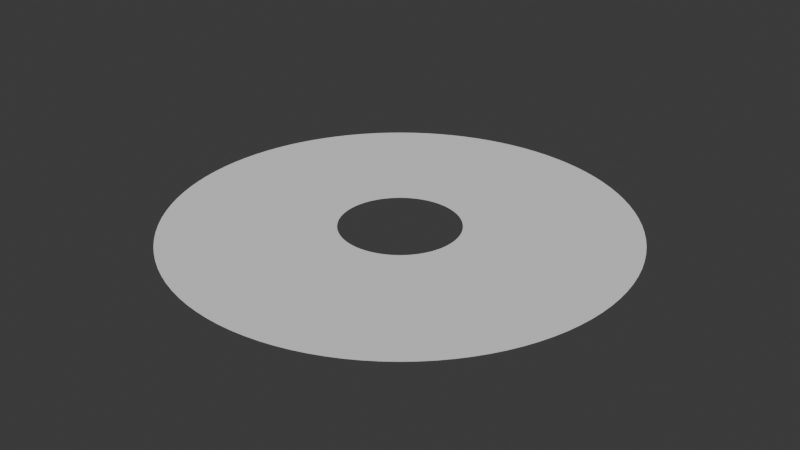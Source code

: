 # Source: AuraDisc.blend  (saved by Blender 4.2.66; exported with 4.5.12 LTS)
import bpy
from mathutils import Matrix  # noqa: F401  (used for matrix-valued properties, if any)

bpy.ops.wm.read_factory_settings(use_empty=True)
scene = bpy.context.scene
scene.name = 'Scene'

# ---- collections
col_collection = bpy.data.collections.new('Collection'); scene.collection.children.link(col_collection)

# ---- world
world_world = bpy.data.worlds.new('World'); scene.world = world_world
world_world.use_nodes = True; world_world.node_tree.nodes.clear()
_N = world_world.node_tree.nodes; _L = world_world.node_tree.links
n0 = _N.new('ShaderNodeOutputWorld'); n0.name = 'World Output'; n0.location = (300, 300)
n1 = _N.new('ShaderNodeBackground'); n1.name = 'Background'; n1.location = (10, 300)
n1.inputs[0].default_value = (0.05088, 0.05088, 0.05088, 1.0)
_L.new(n1.outputs[0], n0.inputs[0])
n0.is_active_output = True
world_world.color = (0.05088, 0.05088, 0.05088)
world_world.sun_shadow_jitter_overblur = 0.0

# ---- meshes
me_cylinder_001 = bpy.data.meshes.new('Cylinder.001')
me_cylinder_001.from_pydata([(0.0, 1.0, 0.0), (0.06279, 0.998, 0.0), (0.1253, 0.9921, 0.0), (0.1874, 0.9823, 0.0), (0.2487, 0.9686, 0.0), (0.309, 0.9511, 0.0), (0.3681, 0.9298, 0.0), (0.4258, 0.9048, 0.0), (0.4818, 0.8763, 0.0), (0.5358, 0.8443, 0.0), (0.5878, 0.809, 0.0), (0.6374, 0.7705, 0.0), (0.6845, 0.729, 0.0), (0.729, 0.6845, 0.0), (0.7705, 0.6374, 0.0), (0.809, 0.5878, 0.0), (0.8443, 0.5358, 0.0), (0.8763, 0.4818, 0.0), (0.9048, 0.4258, 0.0), (0.9298, 0.3681, 0.0), (0.9511, 0.309, 0.0), (0.9686, 0.2487, 0.0), (0.9823, 0.1874, 0.0), (0.9921, 0.1253, 0.0), (0.998, 0.06279, 0.0), (1.0, 0.0, 0.0), (0.998, -0.06279, 0.0), (0.9921, -0.1253, 0.0), (0.9823, -0.1874, 0.0), (0.9686, -0.2487, 0.0), (0.9511, -0.309, 0.0), (0.9298, -0.3681, 0.0), (0.9048, -0.4258, 0.0), (0.8763, -0.4818, 0.0), (0.8443, -0.5358, 0.0), (0.809, -0.5878, 0.0), (0.7705, -0.6374, 0.0), (0.729, -0.6845, 0.0), (0.6845, -0.729, 0.0), (0.6374, -0.7705, 0.0), (0.5878, -0.809, 0.0), (0.5358, -0.8443, 0.0), (0.4818, -0.8763, 0.0), (0.4258, -0.9048, 0.0), (0.3681, -0.9298, 0.0), (0.309, -0.9511, 0.0), (0.2487, -0.9686, 0.0), (0.1874, -0.9823, 0.0), (0.1253, -0.9921, 0.0), (0.06279, -0.998, 0.0), (0.0, -1.0, 0.0), (-0.06279, -0.998, 0.0), (-0.1253, -0.9921, 0.0), (-0.1874, -0.9823, 0.0), (-0.2487, -0.9686, 0.0), (-0.309, -0.9511, 0.0), (-0.3681, -0.9298, 0.0), (-0.4258, -0.9048, 0.0), (-0.4818, -0.8763, 0.0), (-0.5358, -0.8443, 0.0), (-0.5878, -0.809, 0.0), (-0.6374, -0.7705, 0.0), (-0.6845, -0.729, 0.0), (-0.729, -0.6845, 0.0), (-0.7705, -0.6374, 0.0), (-0.809, -0.5878, 0.0), (-0.8443, -0.5358, 0.0), (-0.8763, -0.4818, 0.0), (-0.9048, -0.4258, 0.0), (-0.9298, -0.3681, 0.0), (-0.9511, -0.309, 0.0), (-0.9686, -0.2487, 0.0), (-0.9823, -0.1874, 0.0), (-0.9921, -0.1253, 0.0), (-0.998, -0.06279, 0.0), (-1.0, 0.0, 0.0), (-0.998, 0.06279, 0.0), (-0.9921, 0.1253, 0.0), (-0.9823, 0.1874, 0.0), (-0.9686, 0.2487, 0.0), (-0.9511, 0.309, 0.0), (-0.9298, 0.3681, 0.0), (-0.9048, 0.4258, 0.0), (-0.8763, 0.4818, 0.0), (-0.8443, 0.5358, 0.0), (-0.809, 0.5878, 0.0), (-0.7705, 0.6374, 0.0), (-0.729, 0.6845, 0.0), (-0.6845, 0.729, 0.0), (-0.6374, 0.7705, 0.0), (-0.5878, 0.809, 0.0), (-0.5358, 0.8443, 0.0), (-0.4818, 0.8763, 0.0), (-0.4258, 0.9048, 0.0), (-0.3681, 0.9298, 0.0), (-0.309, 0.9511, 0.0), (-0.2487, 0.9686, 0.0), (-0.1874, 0.9823, 0.0), (-0.1253, 0.9921, 0.0), (-0.06279, 0.998, 0.0), (0.01632, 0.2593, 0.0), (0.0, 0.2599, 0.0), (0.03257, 0.2578, 0.0), (0.04869, 0.2553, 0.0), (0.06462, 0.2517, 0.0), (0.0803, 0.2471, 0.0), (0.09566, 0.2416, 0.0), (0.1106, 0.2351, 0.0), (0.1252, 0.2277, 0.0), (0.1392, 0.2194, 0.0), (0.1527, 0.2102, 0.0), (0.1656, 0.2002, 0.0), (0.1779, 0.1894, 0.0), (0.1894, 0.1779, 0.0), (0.2002, 0.1656, 0.0), (0.2102, 0.1527, 0.0), (0.2194, 0.1392, 0.0), (0.2277, 0.1252, 0.0), (0.2351, 0.1106, 0.0), (0.2416, 0.09566, 0.0), (0.2471, 0.0803, 0.0), (0.2517, 0.06462, 0.0), (0.2553, 0.04869, 0.0), (0.2578, 0.03257, 0.0), (0.2593, 0.01632, 0.0), (0.2599, 0.0, 0.0), (0.2593, -0.01632, 0.0), (0.2578, -0.03257, 0.0), (0.2553, -0.04869, 0.0), (0.2517, -0.06462, 0.0), (0.2471, -0.0803, 0.0), (0.2416, -0.09566, 0.0), (0.2351, -0.1106, 0.0), (0.2277, -0.1252, 0.0), (0.2194, -0.1392, 0.0), (0.2102, -0.1527, 0.0), (0.2002, -0.1656, 0.0), (0.1894, -0.1779, 0.0), (0.1779, -0.1894, 0.0), (0.1656, -0.2002, 0.0), (0.1527, -0.2102, 0.0), (0.1392, -0.2194, 0.0), (0.1252, -0.2277, 0.0), (0.1106, -0.2351, 0.0), (0.09566, -0.2416, 0.0), (0.0803, -0.2471, 0.0), (0.06462, -0.2517, 0.0), (0.04869, -0.2553, 0.0), (0.03257, -0.2578, 0.0), (0.01632, -0.2593, 0.0), (0.0, -0.2599, 0.0), (-0.01632, -0.2593, 0.0), (-0.03257, -0.2578, 0.0), (-0.04869, -0.2553, 0.0), (-0.06462, -0.2517, 0.0), (-0.0803, -0.2471, 0.0), (-0.09566, -0.2416, 0.0), (-0.1106, -0.2351, 0.0), (-0.1252, -0.2277, 0.0), (-0.1392, -0.2194, 0.0), (-0.1527, -0.2102, 0.0), (-0.1656, -0.2002, 0.0), (-0.1779, -0.1894, 0.0), (-0.1894, -0.1779, 0.0), (-0.2002, -0.1656, 0.0), (-0.2102, -0.1527, 0.0), (-0.2194, -0.1392, 0.0), (-0.2277, -0.1252, 0.0), (-0.2351, -0.1106, 0.0), (-0.2416, -0.09566, 0.0), (-0.2471, -0.0803, 0.0), (-0.2517, -0.06462, 0.0), (-0.2553, -0.04869, 0.0), (-0.2578, -0.03257, 0.0), (-0.2593, -0.01632, 0.0), (-0.2599, 0.0, 0.0), (-0.2593, 0.01632, 0.0), (-0.2578, 0.03257, 0.0), (-0.2553, 0.04869, 0.0), (-0.2517, 0.06462, 0.0), (-0.2471, 0.0803, 0.0), (-0.2416, 0.09566, 0.0), (-0.2351, 0.1106, 0.0), (-0.2277, 0.1252, 0.0), (-0.2194, 0.1392, 0.0), (-0.2102, 0.1527, 0.0), (-0.2002, 0.1656, 0.0), (-0.1894, 0.1779, 0.0), (-0.1779, 0.1894, 0.0), (-0.1656, 0.2002, 0.0), (-0.1527, 0.2102, 0.0), (-0.1392, 0.2194, 0.0), (-0.1252, 0.2277, 0.0), (-0.1106, 0.2351, 0.0), (-0.09566, 0.2416, 0.0), (-0.0803, 0.2471, 0.0), (-0.06462, 0.2517, 0.0), (-0.04869, 0.2553, 0.0), (-0.03257, 0.2578, 0.0), (-0.01632, 0.2593, 0.0)], [], [(101, 100, 1, 0), (100, 102, 2, 1), (102, 103, 3, 2), (103, 104, 4, 3), (104, 105, 5, 4), (105, 106, 6, 5), (106, 107, 7, 6), (107, 108, 8, 7), (108, 109, 9, 8), (109, 110, 10, 9), (110, 111, 11, 10), (111, 112, 12, 11), (112, 113, 13, 12), (113, 114, 14, 13), (114, 115, 15, 14), (115, 116, 16, 15), (116, 117, 17, 16), (117, 118, 18, 17), (118, 119, 19, 18), (119, 120, 20, 19), (120, 121, 21, 20), (121, 122, 22, 21), (122, 123, 23, 22), (123, 124, 24, 23), (124, 125, 25, 24), (125, 126, 26, 25), (126, 127, 27, 26), (127, 128, 28, 27), (128, 129, 29, 28), (129, 130, 30, 29), (130, 131, 31, 30), (131, 132, 32, 31), (132, 133, 33, 32), (133, 134, 34, 33), (134, 135, 35, 34), (135, 136, 36, 35), (136, 137, 37, 36), (137, 138, 38, 37), (138, 139, 39, 38), (139, 140, 40, 39), (140, 141, 41, 40), (141, 142, 42, 41), (142, 143, 43, 42), (143, 144, 44, 43), (144, 145, 45, 44), (145, 146, 46, 45), (146, 147, 47, 46), (147, 148, 48, 47), (148, 149, 49, 48), (149, 150, 50, 49), (150, 151, 51, 50), (151, 152, 52, 51), (152, 153, 53, 52), (153, 154, 54, 53), (154, 155, 55, 54), (155, 156, 56, 55), (156, 157, 57, 56), (157, 158, 58, 57), (158, 159, 59, 58), (159, 160, 60, 59), (160, 161, 61, 60), (161, 162, 62, 61), (162, 163, 63, 62), (163, 164, 64, 63), (164, 165, 65, 64), (165, 166, 66, 65), (166, 167, 67, 66), (167, 168, 68, 67), (168, 169, 69, 68), (169, 170, 70, 69), (170, 171, 71, 70), (171, 172, 72, 71), (172, 173, 73, 72), (173, 174, 74, 73), (174, 175, 75, 74), (175, 176, 76, 75), (176, 177, 77, 76), (177, 178, 78, 77), (178, 179, 79, 78), (179, 180, 80, 79), (180, 181, 81, 80), (181, 182, 82, 81), (182, 183, 83, 82), (183, 184, 84, 83), (184, 185, 85, 84), (185, 186, 86, 85), (186, 187, 87, 86), (187, 188, 88, 87), (188, 189, 89, 88), (189, 190, 90, 89), (190, 191, 91, 90), (191, 192, 92, 91), (192, 193, 93, 92), (193, 194, 94, 93), (194, 195, 95, 94), (195, 196, 96, 95), (196, 197, 97, 96), (197, 198, 98, 97), (198, 199, 99, 98), (199, 101, 0, 99)])
_uv = me_cylinder_001.uv_layers.new(name='UVMap')
_uv.uv.foreach_set('vector', [0.002963, 0.001452, 0.01294, 0.001452, 0.01395, 0.9979, 0.004026, 0.9979, 0.01294, 0.001452, 0.02291, 0.001452, 0.02387, 0.9979, 0.01395, 0.9979, 0.02291, 0.001452, 0.03288, 0.001452, 0.03379, 0.9979, 0.02387, 0.9979, 0.03288, 0.001452, 0.04286, 0.001452, 0.04371, 0.9979, 0.03379, 0.9979, 0.04286, 0.001452, 0.05283, 0.001452, 0.05363, 0.9979, 0.04371, 0.9979, 0.05283, 0.001452, 0.0628, 0.001452, 0.06355, 0.9979, 0.05363, 0.9979, 0.0628, 0.001452, 0.07278, 0.001452, 0.07347, 0.9979, 0.06355, 0.9979, 0.07278, 0.001452, 0.08275, 0.001452, 0.08339, 0.9979, 0.07347, 0.9979, 0.08275, 0.001452, 0.09272, 0.001452, 0.09331, 0.9979, 0.08339, 0.9979, 0.09272, 0.001452, 0.1027, 0.001452, 0.1032, 0.9979, 0.09331, 0.9979, 0.1027, 0.001452, 0.1127, 0.001452, 0.1131, 0.9979, 0.1032, 0.9979, 0.1127, 0.001452, 0.1226, 0.001452, 0.1231, 0.9979, 0.1131, 0.9979, 0.1226, 0.001452, 0.1326, 0.001452, 0.133, 0.9979, 0.1231, 0.9979, 0.1326, 0.001452, 0.1426, 0.001452, 0.1429, 0.9979, 0.133, 0.9979, 0.1426, 0.001452, 0.1526, 0.001452, 0.1528, 0.9979, 0.1429, 0.9979, 0.1526, 0.001452, 0.1625, 0.001452, 0.1627, 0.9979, 0.1528, 0.9979, 0.1625, 0.001452, 0.1725, 0.001452, 0.1727, 0.9979, 0.1627, 0.9979, 0.1725, 0.001452, 0.1825, 0.001452, 0.1826, 0.9979, 0.1727, 0.9979, 0.1825, 0.001452, 0.1925, 0.001452, 0.1925, 0.9979, 0.1826, 0.9979, 0.1925, 0.001452, 0.2024, 0.001452, 0.2024, 0.9979, 0.1925, 0.9979, 0.2024, 0.001452, 0.2124, 0.001452, 0.2123, 0.9979, 0.2024, 0.9979, 0.2124, 0.001452, 0.2224, 0.001452, 0.2223, 0.9979, 0.2123, 0.9979, 0.2224, 0.001452, 0.2323, 0.001452, 0.2322, 0.9979, 0.2223, 0.9979, 0.2323, 0.001452, 0.2423, 0.001452, 0.2421, 0.9979, 0.2322, 0.9979, 0.2423, 0.001452, 0.2523, 0.001452, 0.252, 0.9979, 0.2421, 0.9979, 0.2523, 0.001452, 0.2623, 0.001452, 0.2619, 0.9979, 0.252, 0.9979, 0.2623, 0.001452, 0.2722, 0.001452, 0.2719, 0.9979, 0.2619, 0.9979, 0.2722, 0.001452, 0.2822, 0.001452, 0.2818, 0.9979, 0.2719, 0.9979, 0.2822, 0.001452, 0.2922, 0.001452, 0.2917, 0.9979, 0.2818, 0.9979, 0.2922, 0.001452, 0.3022, 0.001452, 0.3016, 0.9979, 0.2917, 0.9979, 0.3022, 0.001452, 0.3121, 0.001452, 0.3115, 0.9979, 0.3016, 0.9979, 0.3121, 0.001452, 0.3221, 0.001452, 0.3215, 0.9979, 0.3115, 0.9979, 0.3221, 0.001452, 0.3321, 0.001452, 0.3314, 0.9979, 0.3215, 0.9979, 0.3321, 0.001452, 0.3421, 0.001452, 0.3413, 0.9979, 0.3314, 0.9979, 0.3421, 0.001452, 0.352, 0.001452, 0.3512, 0.9979, 0.3413, 0.9979, 0.352, 0.001452, 0.362, 0.001452, 0.3611, 0.9979, 0.3512, 0.9979, 0.362, 0.001452, 0.372, 0.001452, 0.3711, 0.9979, 0.3611, 0.9979, 0.372, 0.001452, 0.3819, 0.001452, 0.381, 0.9979, 0.3711, 0.9979, 0.3819, 0.001452, 0.3919, 0.001452, 0.3909, 0.9979, 0.381, 0.9979, 0.3919, 0.001452, 0.4019, 0.001452, 0.4008, 0.9979, 0.3909, 0.9979, 0.4019, 0.001452, 0.4119, 0.001452, 0.4107, 0.9979, 0.4008, 0.9979, 0.4119, 0.001452, 0.4218, 0.001452, 0.4207, 0.9979, 0.4107, 0.9979, 0.4218, 0.001452, 0.4318, 0.001452, 0.4306, 0.9979, 0.4207, 0.9979, 0.4318, 0.001452, 0.4418, 0.001452, 0.4405, 0.9979, 0.4306, 0.9979, 0.4418, 0.001452, 0.4518, 0.001452, 0.4504, 0.9979, 0.4405, 0.9979, 0.4518, 0.001452, 0.4617, 0.001452, 0.4603, 0.9979, 0.4504, 0.9979, 0.4617, 0.001452, 0.4717, 0.001452, 0.4703, 0.9979, 0.4603, 0.9979, 0.4717, 0.001452, 0.4817, 0.001452, 0.4802, 0.9979, 0.4703, 0.9979, 0.4817, 0.001452, 0.4917, 0.001452, 0.4901, 0.9979, 0.4802, 0.9979, 0.4917, 0.001452, 0.5016, 0.001452, 0.5, 0.9979, 0.4901, 0.9979, 0.5016, 0.001452, 0.5116, 0.001452, 0.5099, 0.9979, 0.5, 0.9979, 0.5116, 0.001452, 0.5216, 0.001452, 0.5199, 0.9979, 0.5099, 0.9979, 0.5216, 0.001452, 0.5315, 0.001452, 0.5298, 0.9979, 0.5199, 0.9979, 0.5315, 0.001452, 0.5415, 0.001452, 0.5397, 0.9979, 0.5298, 0.9979, 0.5415, 0.001452, 0.5515, 0.001452, 0.5496, 0.9979, 0.5397, 0.9979, 0.5515, 0.001452, 0.5615, 0.001452, 0.5595, 0.9979, 0.5496, 0.9979, 0.5615, 0.001452, 0.5714, 0.001452, 0.5695, 0.9979, 0.5595, 0.9979, 0.5714, 0.001452, 0.5814, 0.001452, 0.5794, 0.9979, 0.5695, 0.9979, 0.5814, 0.001452, 0.5914, 0.001452, 0.5893, 0.9979, 0.5794, 0.9979, 0.5914, 0.001452, 0.6014, 0.001452, 0.5992, 0.9979, 0.5893, 0.9979, 0.6014, 0.001452, 0.6113, 0.001452, 0.6091, 0.9979, 0.5992, 0.9979, 0.6113, 0.001452, 0.6213, 0.001452, 0.6191, 0.9979, 0.6091, 0.9979, 0.6213, 0.001452, 0.6313, 0.001452, 0.629, 0.9979, 0.6191, 0.9979, 0.6313, 0.001452, 0.6413, 0.001452, 0.6389, 0.9979, 0.629, 0.9979, 0.6413, 0.001452, 0.6512, 0.001452, 0.6488, 0.9979, 0.6389, 0.9979, 0.6512, 0.001452, 0.6612, 0.001452, 0.6587, 0.9979, 0.6488, 0.9979, 0.6612, 0.001452, 0.6712, 0.001452, 0.6687, 0.9979, 0.6587, 0.9979, 0.6712, 0.001452, 0.6811, 0.001452, 0.6786, 0.9979, 0.6687, 0.9979, 0.6811, 0.001452, 0.6911, 0.001452, 0.6885, 0.9979, 0.6786, 0.9979, 0.6911, 0.001452, 0.7011, 0.001452, 0.6984, 0.9979, 0.6885, 0.9979, 0.7011, 0.001452, 0.7111, 0.001452, 0.7083, 0.9979, 0.6984, 0.9979, 0.7111, 0.001452, 0.721, 0.001452, 0.7183, 0.9979, 0.7083, 0.9979, 0.721, 0.001452, 0.731, 0.001452, 0.7282, 0.9979, 0.7183, 0.9979, 0.731, 0.001452, 0.741, 0.001452, 0.7381, 0.9979, 0.7282, 0.9979, 0.741, 0.001452, 0.751, 0.001452, 0.748, 0.9979, 0.7381, 0.9979, 0.751, 0.001452, 0.7609, 0.001452, 0.7579, 0.9979, 0.748, 0.9979, 0.7609, 0.001452, 0.7709, 0.001452, 0.7679, 0.9979, 0.7579, 0.9979, 0.7709, 0.001452, 0.7809, 0.001452, 0.7778, 0.9979, 0.7679, 0.9979, 0.7809, 0.001452, 0.7909, 0.001452, 0.7877, 0.9979, 0.7778, 0.9979, 0.7909, 0.001452, 0.8008, 0.001452, 0.7976, 0.9979, 0.7877, 0.9979, 0.8008, 0.001452, 0.8108, 0.001452, 0.8075, 0.9979, 0.7976, 0.9979, 0.8108, 0.001452, 0.8208, 0.001452, 0.8175, 0.9979, 0.8075, 0.9979, 0.8208, 0.001452, 0.8307, 0.001452, 0.8274, 0.9979, 0.8175, 0.9979, 0.8307, 0.001452, 0.8407, 0.001452, 0.8373, 0.9979, 0.8274, 0.9979, 0.8407, 0.001452, 0.8507, 0.001452, 0.8472, 0.9979, 0.8373, 0.9979, 0.8507, 0.001452, 0.8607, 0.001452, 0.8571, 0.9979, 0.8472, 0.9979, 0.8607, 0.001452, 0.8706, 0.001452, 0.8671, 0.9979, 0.8571, 0.9979, 0.8706, 0.001452, 0.8806, 0.001452, 0.877, 0.9979, 0.8671, 0.9979, 0.8806, 0.001452, 0.8906, 0.001452, 0.8869, 0.9979, 0.877, 0.9979, 0.8906, 0.001452, 0.9006, 0.001452, 0.8968, 0.9979, 0.8869, 0.9979, 0.9006, 0.001452, 0.9105, 0.001452, 0.9067, 0.9979, 0.8968, 0.9979, 0.9105, 0.001452, 0.9205, 0.001452, 0.9167, 0.9979, 0.9067, 0.9979, 0.9205, 0.001452, 0.9305, 0.001452, 0.9266, 0.9979, 0.9167, 0.9979, 0.9305, 0.001452, 0.9405, 0.001452, 0.9365, 0.9979, 0.9266, 0.9979, 0.9405, 0.001452, 0.9504, 0.001452, 0.9464, 0.9979, 0.9365, 0.9979, 0.9504, 0.001452, 0.9604, 0.001452, 0.9563, 0.9979, 0.9464, 0.9979, 0.9604, 0.001452, 0.9704, 0.001452, 0.9663, 0.9979, 0.9563, 0.9979, 0.9704, 0.001452, 0.9803, 0.001452, 0.9762, 0.9979, 0.9663, 0.9979, 0.9803, 0.001452, 0.9903, 0.001452, 0.9861, 0.9979, 0.9762, 0.9979, 0.9903, 0.001452, 1.0, 0.001452, 0.996, 0.9979, 0.9861, 0.9979])
me_cylinder_001.update()

# ---- objects
ob_disc = bpy.data.objects.new('Disc', me_cylinder_001)

# ---- transforms, parenting, visibility, modifiers, constraints
ob_disc.location = (0.0, 0.0, 0.0)

# ---- collection membership
col_collection.objects.link(ob_disc)

# ---- scene / render settings (as saved in the file)
scene.frame_start = 1; scene.frame_end = 250; scene.frame_set(1)
scene.render.engine = 'BLENDER_EEVEE_NEXT'
bpy.context.view_layer.update()

# ---- added for rendering (the .blend has no active camera and no usable light): camera, sun
cam_auto = bpy.data.cameras.new('AutoCamera')
cam_auto.lens = 50.0
cam_auto.sensor_width = 36.0
cam_auto.clip_end = 1000.0
ob_auto_camera = bpy.data.objects.new('AutoCamera', cam_auto)
scene.collection.objects.link(ob_auto_camera)
ob_auto_camera.location = (2.61693, -3.14032, 2.09354)
ob_auto_camera.rotation_euler = (1.09748, -7.21219e-08, 0.694738)
scene.camera = ob_auto_camera
light_auto_sun = bpy.data.lights.new('AutoSun', 'SUN')
light_auto_sun.energy = 3.0
light_auto_sun.angle = 0.0523599
ob_auto_sun = bpy.data.objects.new('AutoSun', light_auto_sun)
scene.collection.objects.link(ob_auto_sun)
ob_auto_sun.rotation_euler = (0.872665, 0.174533, 0.523599)
bpy.context.view_layer.update()
